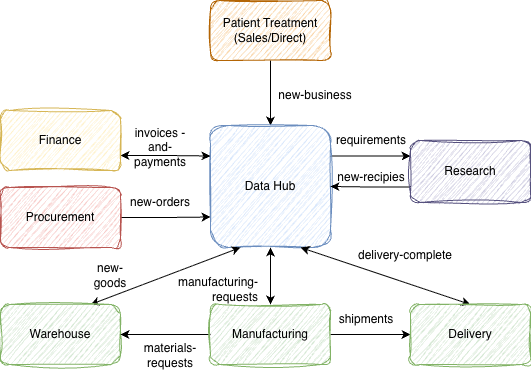

The diagram above was exported from draw.io. Its source (the exported page's mxGraphModel, read from the mxfile embedded in the PNG):
<mxGraphModel dx="1222" dy="835" grid="1" gridSize="10" guides="1" tooltips="1" connect="1" arrows="1" fold="1" page="1" pageScale="1" pageWidth="1169" pageHeight="827" math="0" shadow="0">
  <root>
    <mxCell id="0" />
    <mxCell id="1" parent="0" />
    <mxCell id="2" edge="1" parent="1" source="3" style="edgeStyle=orthogonalEdgeStyle;rounded=0;orthogonalLoop=1;jettySize=auto;html=1;" target="5" value="">
      <mxGeometry relative="1" as="geometry" />
    </mxCell>
    <mxCell id="3" parent="1" style="rounded=1;whiteSpace=wrap;html=1;fillColor=#fad7ac;strokeColor=#b46504;sketch=1;curveFitting=1;jiggle=2;" value="Patient Treatment&lt;div&gt;(Sales/Direct)&lt;/div&gt;" vertex="1">
      <mxGeometry height="60" width="120" x="500" y="120" as="geometry" />
    </mxCell>
    <mxCell id="4" edge="1" parent="1" source="5" style="edgeStyle=orthogonalEdgeStyle;rounded=0;orthogonalLoop=1;jettySize=auto;html=1;exitX=1;exitY=0.25;exitDx=0;exitDy=0;entryX=0;entryY=0.25;entryDx=0;entryDy=0;" target="9">
      <mxGeometry relative="1" as="geometry" />
    </mxCell>
    <mxCell id="5" parent="1" style="rounded=1;whiteSpace=wrap;html=1;fillColor=#dae8fc;strokeColor=#6c8ebf;sketch=1;curveFitting=1;jiggle=2;" value="Data Hub" vertex="1">
      <mxGeometry height="122" width="120" x="500" y="245" as="geometry" />
    </mxCell>
    <mxCell id="6" edge="1" parent="1" source="7" style="edgeStyle=orthogonalEdgeStyle;rounded=0;orthogonalLoop=1;jettySize=auto;html=1;exitX=1;exitY=0.75;exitDx=0;exitDy=0;entryX=0;entryY=0.25;entryDx=0;entryDy=0;startArrow=classic;startFill=1;" target="5">
      <mxGeometry relative="1" as="geometry" />
    </mxCell>
    <mxCell id="7" parent="1" style="rounded=1;whiteSpace=wrap;html=1;fillColor=#fff2cc;strokeColor=#d6b656;sketch=1;curveFitting=1;jiggle=2;" value="Finance" vertex="1">
      <mxGeometry height="60" width="120" x="290" y="230" as="geometry" />
    </mxCell>
    <mxCell id="8" edge="1" parent="1" source="9" style="edgeStyle=orthogonalEdgeStyle;rounded=0;orthogonalLoop=1;jettySize=auto;html=1;exitX=0;exitY=0.75;exitDx=0;exitDy=0;entryX=1;entryY=0.5;entryDx=0;entryDy=0;" target="5">
      <mxGeometry relative="1" as="geometry" />
    </mxCell>
    <mxCell id="9" parent="1" style="rounded=1;whiteSpace=wrap;html=1;fillColor=#d0cee2;strokeColor=#56517e;sketch=1;curveFitting=1;jiggle=2;" value="Research" vertex="1">
      <mxGeometry height="62" width="120" x="700" y="260" as="geometry" />
    </mxCell>
    <mxCell id="10" edge="1" parent="1" source="11" style="edgeStyle=orthogonalEdgeStyle;rounded=0;orthogonalLoop=1;jettySize=auto;html=1;entryX=0;entryY=0.75;entryDx=0;entryDy=0;exitX=1;exitY=0.5;exitDx=0;exitDy=0;" target="5">
      <mxGeometry relative="1" as="geometry" />
    </mxCell>
    <mxCell id="11" parent="1" style="rounded=1;whiteSpace=wrap;html=1;fillColor=#f8cecc;strokeColor=#b85450;sketch=1;curveFitting=1;jiggle=2;" value="Procurement" vertex="1">
      <mxGeometry height="60" width="120" x="290" y="307" as="geometry" />
    </mxCell>
    <mxCell id="12" edge="1" parent="1" source="13" style="rounded=0;orthogonalLoop=1;jettySize=auto;html=1;exitX=0.75;exitY=0;exitDx=0;exitDy=0;entryX=0.25;entryY=1;entryDx=0;entryDy=0;startArrow=classic;startFill=1;" target="5">
      <mxGeometry relative="1" as="geometry" />
    </mxCell>
    <mxCell id="13" parent="1" style="rounded=1;whiteSpace=wrap;html=1;fillColor=#d5e8d4;strokeColor=#82b366;sketch=1;curveFitting=1;jiggle=2;" value="Warehouse" vertex="1">
      <mxGeometry height="60" width="120" x="290" y="424" as="geometry" />
    </mxCell>
    <mxCell id="14" edge="1" parent="1" source="17" style="edgeStyle=orthogonalEdgeStyle;rounded=0;orthogonalLoop=1;jettySize=auto;html=1;" target="19" value="">
      <mxGeometry relative="1" as="geometry" />
    </mxCell>
    <mxCell id="15" edge="1" parent="1" source="17" style="edgeStyle=orthogonalEdgeStyle;rounded=0;orthogonalLoop=1;jettySize=auto;html=1;exitX=0.5;exitY=0;exitDx=0;exitDy=0;startArrow=classic;startFill=1;" target="5">
      <mxGeometry relative="1" as="geometry" />
    </mxCell>
    <mxCell id="16" edge="1" parent="1" source="17" style="edgeStyle=orthogonalEdgeStyle;rounded=0;orthogonalLoop=1;jettySize=auto;html=1;exitX=0;exitY=0.5;exitDx=0;exitDy=0;entryX=1;entryY=0.5;entryDx=0;entryDy=0;" target="13">
      <mxGeometry relative="1" as="geometry" />
    </mxCell>
    <mxCell id="17" parent="1" style="rounded=1;whiteSpace=wrap;html=1;fillColor=#d5e8d4;strokeColor=#82b366;sketch=1;curveFitting=1;jiggle=2;" value="Manufacturing" vertex="1">
      <mxGeometry height="60" width="120" x="500" y="424" as="geometry" />
    </mxCell>
    <mxCell id="18" edge="1" parent="1" source="19" style="rounded=0;orthogonalLoop=1;jettySize=auto;html=1;exitX=0.5;exitY=0;exitDx=0;exitDy=0;entryX=0.75;entryY=1;entryDx=0;entryDy=0;startArrow=classic;startFill=1;" target="5">
      <mxGeometry relative="1" as="geometry" />
    </mxCell>
    <mxCell id="19" parent="1" style="rounded=1;whiteSpace=wrap;html=1;fillColor=#d5e8d4;strokeColor=#82b366;sketch=1;curveFitting=1;jiggle=2;" value="Delivery" vertex="1">
      <mxGeometry height="60" width="120" x="700" y="424" as="geometry" />
    </mxCell>
    <mxCell id="20" parent="1" style="text;html=1;whiteSpace=wrap;strokeColor=none;fillColor=none;align=center;verticalAlign=middle;rounded=0;" value="new-business" vertex="1">
      <mxGeometry height="30" width="90" x="560" y="200" as="geometry" />
    </mxCell>
    <mxCell id="21" parent="1" style="text;html=1;whiteSpace=wrap;strokeColor=none;fillColor=none;align=center;verticalAlign=middle;rounded=0;" value="new-recipies" vertex="1">
      <mxGeometry height="30" width="70" x="626" y="282" as="geometry" />
    </mxCell>
    <mxCell id="22" parent="1" style="text;html=1;whiteSpace=wrap;strokeColor=none;fillColor=none;align=center;verticalAlign=middle;rounded=0;" value="requirements" vertex="1">
      <mxGeometry height="30" width="60" x="631" y="245" as="geometry" />
    </mxCell>
    <mxCell id="23" parent="1" style="text;html=1;whiteSpace=wrap;strokeColor=none;fillColor=none;align=center;verticalAlign=middle;rounded=0;" value="new-orders" vertex="1">
      <mxGeometry height="30" width="80" x="410" y="307" as="geometry" />
    </mxCell>
    <mxCell id="24" parent="1" style="text;html=1;whiteSpace=wrap;strokeColor=none;fillColor=none;align=center;verticalAlign=middle;rounded=0;" value="invoices - and-payments" vertex="1">
      <mxGeometry height="30" width="60" x="420" y="252" as="geometry" />
    </mxCell>
    <mxCell id="25" parent="1" style="text;html=1;whiteSpace=wrap;strokeColor=none;fillColor=none;align=center;verticalAlign=middle;rounded=0;" value="new-goods" vertex="1">
      <mxGeometry height="30" width="60" x="370" y="380" as="geometry" />
    </mxCell>
    <mxCell id="26" parent="1" style="text;html=1;whiteSpace=wrap;strokeColor=none;fillColor=none;align=center;verticalAlign=middle;rounded=0;" value="materials-requests" vertex="1">
      <mxGeometry height="30" width="60" x="430" y="460" as="geometry" />
    </mxCell>
    <mxCell id="27" parent="1" style="text;html=1;whiteSpace=wrap;strokeColor=none;fillColor=none;align=center;verticalAlign=middle;rounded=0;" value="shipments" vertex="1">
      <mxGeometry height="30" width="60" x="626" y="424" as="geometry" />
    </mxCell>
    <mxCell id="28" parent="1" style="text;html=1;whiteSpace=wrap;strokeColor=none;fillColor=none;align=right;verticalAlign=middle;rounded=0;" value="manufacturing-requests" vertex="1">
      <mxGeometry height="30" width="60" x="490" y="394" as="geometry" />
    </mxCell>
    <mxCell id="29" parent="1" style="text;html=1;whiteSpace=wrap;strokeColor=none;fillColor=none;align=center;verticalAlign=middle;rounded=0;" value="delivery-complete" vertex="1">
      <mxGeometry height="30" width="110" x="640" y="360" as="geometry" />
    </mxCell>
  </root>
</mxGraphModel>